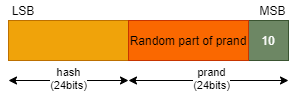

The diagram above was exported from draw.io. Its source (the exported page's mxGraphModel, read from the mxfile embedded in the PNG):
<mxGraphModel dx="440" dy="192" grid="1" gridSize="10" guides="1" tooltips="1" connect="1" arrows="1" fold="1" page="1" pageScale="1" pageWidth="850" pageHeight="1100" math="0" shadow="0">
  <root>
    <mxCell id="0" />
    <mxCell id="1" parent="0" />
    <mxCell id="2" value="" style="rounded=0;whiteSpace=wrap;html=1;fillColor=#f0a30a;strokeColor=#BD7000;fontColor=#000000;" vertex="1" parent="1">
      <mxGeometry x="160" y="160" width="120" height="40" as="geometry" />
    </mxCell>
    <mxCell id="3" value="10" style="rounded=0;whiteSpace=wrap;html=1;fillColor=#6d8764;strokeColor=#3A5431;fontColor=#ffffff;" vertex="1" parent="1">
      <mxGeometry x="400" y="160" width="40" height="40" as="geometry" />
    </mxCell>
    <mxCell id="4" value="" style="endArrow=classic;startArrow=classic;html=1;" edge="1" parent="1">
      <mxGeometry width="50" height="50" relative="1" as="geometry">
        <mxPoint x="160" y="220" as="sourcePoint" />
        <mxPoint x="280" y="220" as="targetPoint" />
      </mxGeometry>
    </mxCell>
    <mxCell id="10" value="hash&lt;br&gt;(24bits)" style="edgeLabel;html=1;align=center;verticalAlign=middle;resizable=0;points=[];" vertex="1" connectable="0" parent="4">
      <mxGeometry x="0.1505" y="2" relative="1" as="geometry">
        <mxPoint x="-9" as="offset" />
      </mxGeometry>
    </mxCell>
    <mxCell id="6" value="LSB" style="text;html=1;strokeColor=none;fillColor=none;align=center;verticalAlign=middle;whiteSpace=wrap;rounded=0;" vertex="1" parent="1">
      <mxGeometry x="160" y="140" width="30" height="20" as="geometry" />
    </mxCell>
    <mxCell id="7" value="MSB" style="text;html=1;strokeColor=none;fillColor=none;align=center;verticalAlign=middle;whiteSpace=wrap;rounded=0;" vertex="1" parent="1">
      <mxGeometry x="407" y="140" width="35" height="20" as="geometry" />
    </mxCell>
    <mxCell id="8" value="Random part of prand" style="rounded=0;whiteSpace=wrap;html=1;fillColor=#fa6800;strokeColor=#C73500;fontColor=#000000;" vertex="1" parent="1">
      <mxGeometry x="280" y="160" width="120" height="40" as="geometry" />
    </mxCell>
    <mxCell id="11" value="" style="endArrow=classic;startArrow=classic;html=1;" edge="1" parent="1">
      <mxGeometry width="50" height="50" relative="1" as="geometry">
        <mxPoint x="280" y="220" as="sourcePoint" />
        <mxPoint x="440" y="220" as="targetPoint" />
      </mxGeometry>
    </mxCell>
    <mxCell id="12" value="prand&lt;br&gt;(24bits)" style="edgeLabel;html=1;align=center;verticalAlign=middle;resizable=0;points=[];" vertex="1" connectable="0" parent="11">
      <mxGeometry x="0.1505" y="2" relative="1" as="geometry">
        <mxPoint x="-9" as="offset" />
      </mxGeometry>
    </mxCell>
  </root>
</mxGraphModel>